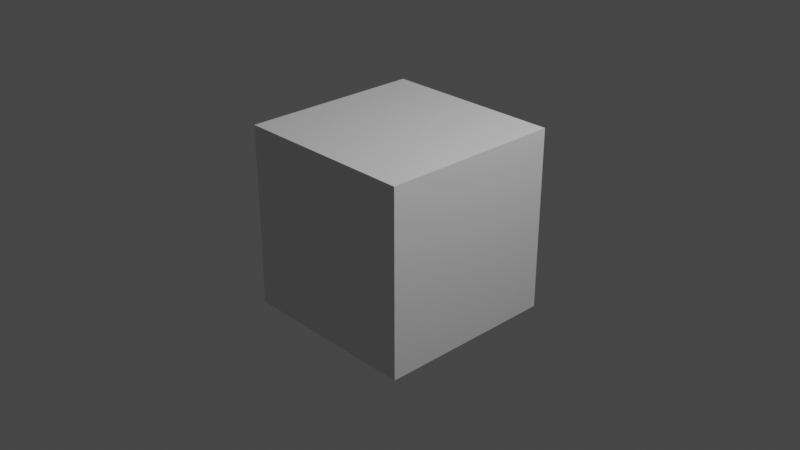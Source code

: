 # Source: table.blend  (saved by Blender 3.3.6; exported with 4.5.12 LTS)
import bpy
from mathutils import Matrix  # noqa: F401  (used for matrix-valued properties, if any)

bpy.ops.wm.read_factory_settings(use_empty=True)
scene = bpy.context.scene
scene.name = 'Scene'

# ---- collections
col_collection = bpy.data.collections.new('Collection'); scene.collection.children.link(col_collection)

# ---- materials (node trees are filled in below, after node groups)
mat_material = bpy.data.materials.new('Material')
mat_material.alpha_threshold = 0.0
mat_material.use_transparent_shadow = False
mat_material.roughness = 0.5
mat_material.line_color = (0.0, 0.0, 0.0, 1.0)

# ---- material node trees
mat_material.use_nodes = True; mat_material.node_tree.nodes.clear()
_N = mat_material.node_tree.nodes; _L = mat_material.node_tree.links
n0 = _N.new('ShaderNodeOutputMaterial'); n0.name = 'Material Output'; n0.location = (300, 300)
n1 = _N.new('ShaderNodeBsdfPrincipled'); n1.name = 'Principled BSDF'; n1.location = (10, 300)
n1.distribution = 'GGX'
n1.subsurface_method = 'RANDOM_WALK_SKIN'
n1.inputs[3].default_value = 1.45
n1.inputs[27].default_value = (0.0, 0.0, 0.0, 1.0)
n1.inputs[28].default_value = 1.0
_L.new(n1.outputs[0], n0.inputs[0])
n0.is_active_output = True

# ---- world
world_world = bpy.data.worlds.new('World'); scene.world = world_world
world_world.use_nodes = True; world_world.node_tree.nodes.clear()
_N = world_world.node_tree.nodes; _L = world_world.node_tree.links
n0 = _N.new('ShaderNodeOutputWorld'); n0.name = 'World Output'; n0.location = (300, 300)
n1 = _N.new('ShaderNodeBackground'); n1.name = 'Background'; n1.location = (10, 300)
n1.inputs[0].default_value = (0.05088, 0.05088, 0.05088, 1.0)
_L.new(n1.outputs[0], n0.inputs[0])
n0.is_active_output = True
world_world.color = (0.05088, 0.05088, 0.05088)
world_world.use_sun_shadow = False
world_world.sun_shadow_jitter_overblur = 0.0

# ---- cameras
cam_camera = bpy.data.cameras.new('Camera')
cam_camera.clip_end = 100.0
cam_camera.ortho_scale = 7.314

# ---- lights
light_light = bpy.data.lights.new('Light', 'POINT')
light_light.transmission_factor = 0.0
light_light.energy = 1000.0
light_light.shadow_soft_size = 0.1
light_light.shadow_maximum_resolution = 0.006
light_light.use_absolute_resolution = True

# ---- meshes
me_cube = bpy.data.meshes.new('Cube')
me_cube.from_pydata([(1.0, 1.0, 1.0), (1.0, 1.0, -1.0), (1.0, -1.0, 1.0), (1.0, -1.0, -1.0), (-1.0, 1.0, 1.0), (-1.0, 1.0, -1.0), (-1.0, -1.0, 1.0), (-1.0, -1.0, -1.0)], [], [(0, 4, 6, 2), (3, 2, 6, 7), (7, 6, 4, 5), (5, 1, 3, 7), (1, 0, 2, 3), (5, 4, 0, 1)])
_uv = me_cube.uv_layers.new(name='UVMap')
_uv.uv.foreach_set('vector', [0.625, 0.5, 0.875, 0.5, 0.875, 0.75, 0.625, 0.75, 0.375, 0.75, 0.625, 0.75, 0.625, 1.0, 0.375, 1.0, 0.375, 0.0, 0.625, 0.0, 0.625, 0.25, 0.375, 0.25, 0.125, 0.5, 0.375, 0.5, 0.375, 0.75, 0.125, 0.75, 0.375, 0.5, 0.625, 0.5, 0.625, 0.75, 0.375, 0.75, 0.375, 0.25, 0.625, 0.25, 0.625, 0.5, 0.375, 0.5])
me_cube.materials.append(mat_material)
me_cube.use_mirror_vertex_groups = False
me_cube.update()

# ---- objects
ob_cube = bpy.data.objects.new('Cube', me_cube)
ob_light = bpy.data.objects.new('Light', light_light)
ob_camera = bpy.data.objects.new('Camera', cam_camera)

# ---- transforms, parenting, visibility, modifiers, constraints
ob_cube.location = (0.0, 0.0, 0.0)
ob_cube.lock_rotations_4d = False
ob_cube.empty_display_type = 'ARROWS'
ob_cube.lineart.crease_threshold = 0.0
ob_light.location = (4.076, 1.005, 5.904)
ob_light.rotation_euler = (0.6503, 0.05522, 1.866)
ob_light.lock_rotations_4d = False
ob_light.empty_display_type = 'ARROWS'
ob_light.color = (0.0, 0.0, 0.0, 0.0)
ob_light.lineart.crease_threshold = 0.0
ob_camera.location = (7.359, -6.926, 4.958)
ob_camera.rotation_euler = (1.109, 0.0, 0.8149)
ob_camera.lock_rotations_4d = False
ob_camera.empty_display_type = 'ARROWS'
ob_camera.color = (0.0, 0.0, 0.0, 0.0)
ob_camera.display_type = 'WIRE'
ob_camera.lineart.crease_threshold = 0.0

# ---- collection membership
col_collection.objects.link(ob_cube)
col_collection.objects.link(ob_light)
col_collection.objects.link(ob_camera)

# ---- scene / render settings (as saved in the file)
scene.camera = ob_camera
scene.frame_start = 1; scene.frame_end = 250; scene.frame_set(1)
scene.render.engine = 'BLENDER_EEVEE_NEXT'
scene.cycles.sampling_pattern = 'TABULATED_SOBOL'
scene.cycles.use_light_tree = False
scene.view_settings.view_transform = 'Filmic'
bpy.context.view_layer.update()
